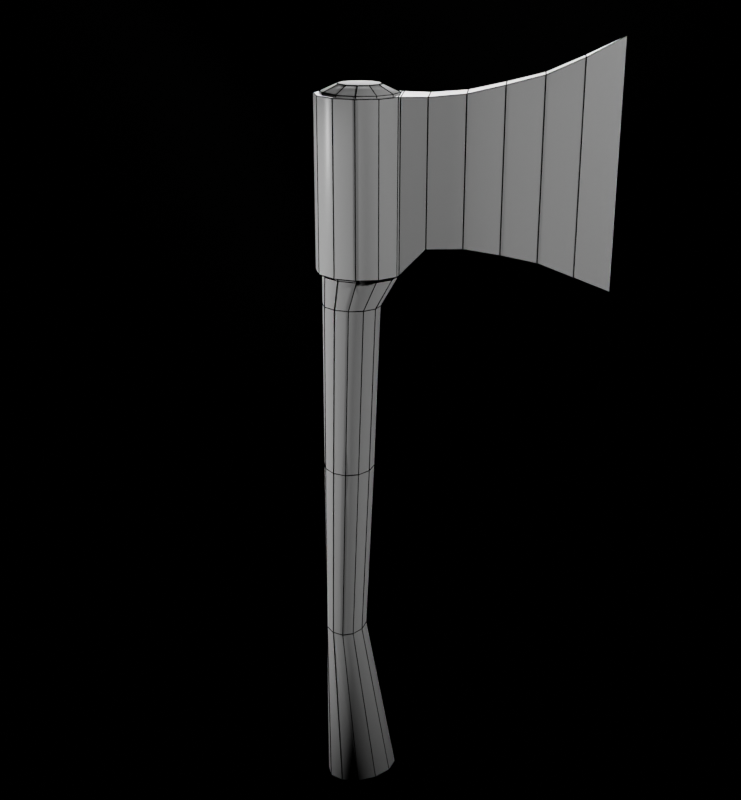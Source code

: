 # Source: LowPolyAxe024.blend  (saved by Blender 2.82.7; exported with 4.5.12 LTS)
import bpy
from mathutils import Matrix  # noqa: F401  (used for matrix-valued properties, if any)

bpy.ops.wm.read_factory_settings(use_empty=True)
scene = bpy.context.scene
scene.name = 'Scene'

# ---- collections
col_extras = bpy.data.collections.new('Extras'); scene.collection.children.link(col_extras)
col_3pointlightforstill = bpy.data.collections.new('3PointLightForStill'); scene.collection.children.link(col_3pointlightforstill)
col_3pointlightforanim = bpy.data.collections.new('3PointLightForAnim'); scene.collection.children.link(col_3pointlightforanim)
col_axe = bpy.data.collections.new('Axe'); scene.collection.children.link(col_axe)

# ---- materials (node trees are filled in below, after node groups)
mat_axehandlemat = bpy.data.materials.new('AxeHandleMat')
mat_axehandlemat.diffuse_color = (0.7991, 0.7991, 0.7991, 1.0)
mat_axehandlemat.roughness = 0.8
mat_wireframemat = bpy.data.materials.new('WireframeMat')
mat_wireframemat.diffuse_color = (0.0, 0.0, 0.0, 1.0)
mat_wireframemat.roughness = 0.0
mat_axeheadmat = bpy.data.materials.new('AxeHeadMat')
mat_axeheadmat.diffuse_color = (1.0, 1.0, 1.0, 1.0)
mat_axeheadmat.metallic = 0.3
mat_axeheadtipmat = bpy.data.materials.new('AxeHeadTipMat')
mat_axeheadtipmat.diffuse_color = (1.0, 1.0, 1.0, 1.0)
mat_axeheadtipmat.metallic = 0.3
mat_cubemat = bpy.data.materials.new('CubeMat')

# ---- node groups
ng_auto_smooth = bpy.data.node_groups.new('Auto Smooth', 'GeometryNodeTree')
_s = ng_auto_smooth.interface.new_socket(name='Geometry', in_out='OUTPUT', socket_type='NodeSocketGeometry')
_s = ng_auto_smooth.interface.new_socket(name='Geometry', in_out='INPUT', socket_type='NodeSocketGeometry')
_s = ng_auto_smooth.interface.new_socket(name='Angle', in_out='INPUT', socket_type='NodeSocketFloat')
_s.subtype = 'ANGLE'
_s.min_value = 0.0
_s.max_value = 3.142
ng_auto_smooth.is_modifier = True
_N = ng_auto_smooth.nodes; _L = ng_auto_smooth.links
n0 = _N.new('NodeGroupOutput'); n0.name = 'Group Output'; n0.location = (480, -100)
n1 = _N.new('NodeGroupInput'); n1.name = 'Group Input'; n1.location = (-420, -300)
n2 = _N.new('NodeGroupInput'); n2.name = 'Group Input.001'; n2.location = (-60, -100)
n3 = _N.new('GeometryNodeSetShadeSmooth'); n3.name = 'Set Shade Smooth'; n3.location = (120, -100)
n3.domain = 'EDGE'
n4 = _N.new('GeometryNodeSetShadeSmooth'); n4.name = 'Set Shade Smooth.001'; n4.location = (300, -100)
n5 = _N.new('GeometryNodeInputMeshEdgeAngle'); n5.name = 'Edge Angle'; n5.location = (-420, -220)
n6 = _N.new('GeometryNodeInputEdgeSmooth'); n6.name = 'Is Edge Smooth'; n6.location = (-60, -160)
n7 = _N.new('GeometryNodeInputShadeSmooth'); n7.name = 'Is Face Smooth'; n7.location = (-240, -340)
n8 = _N.new('FunctionNodeBooleanMath'); n8.name = 'Boolean Math'; n8.location = (-60, -220)
n9 = _N.new('FunctionNodeCompare'); n9.name = 'Compare'; n9.location = (-240, -180)
n9.operation = 'LESS_EQUAL'
_L.new(n5.outputs[0], n9.inputs[0])
_L.new(n4.outputs[0], n0.inputs[0])
_L.new(n1.outputs[1], n9.inputs[1])
_L.new(n9.outputs[0], n8.inputs[0])
_L.new(n7.outputs[0], n8.inputs[1])
_L.new(n2.outputs[0], n3.inputs[0])
_L.new(n6.outputs[0], n3.inputs[1])
_L.new(n3.outputs[0], n4.inputs[0])
_L.new(n8.outputs[0], n3.inputs[2])
n0.is_active_output = True

# ---- material node trees
mat_axehandlemat.use_nodes = True; mat_axehandlemat.node_tree.nodes.clear()
_N = mat_axehandlemat.node_tree.nodes; _L = mat_axehandlemat.node_tree.links
n0 = _N.new('ShaderNodeOutputMaterial'); n0.name = 'Material Output'; n0.location = (300, 300)
n1 = _N.new('ShaderNodeBsdfPrincipled'); n1.name = 'Principled BSDF'; n1.location = (10, 300)
n1.distribution = 'GGX'
n1.subsurface_method = 'BURLEY'
n1.inputs[0].default_value = (0.7991, 0.7991, 0.7991, 1.0)
n1.inputs[2].default_value = 0.8
n1.inputs[3].default_value = 1.45
n1.inputs[13].default_value = 0.0
n1.inputs[27].default_value = (0.0, 0.0, 0.0, 1.0)
n1.inputs[28].default_value = 1.0
_L.new(n1.outputs[0], n0.inputs[0])
n0.is_active_output = True
mat_wireframemat.use_nodes = True; mat_wireframemat.node_tree.nodes.clear()
_N = mat_wireframemat.node_tree.nodes; _L = mat_wireframemat.node_tree.links
n0 = _N.new('ShaderNodeOutputMaterial'); n0.name = 'Material Output'; n0.location = (300, 300)
n1 = _N.new('ShaderNodeBsdfPrincipled'); n1.name = 'Principled BSDF'; n1.location = (10, 300)
n1.distribution = 'GGX'
n1.subsurface_method = 'BURLEY'
n1.inputs[0].default_value = (0.0, 0.0, 0.0, 1.0)
n1.inputs[2].default_value = 0.0
n1.inputs[3].default_value = 1.45
n1.inputs[13].default_value = 0.0
n1.inputs[20].default_value = 0.0
n1.inputs[27].default_value = (0.0, 0.0, 0.0, 1.0)
n1.inputs[28].default_value = 1.0
_L.new(n1.outputs[0], n0.inputs[0])
n0.is_active_output = True
mat_axeheadmat.use_nodes = True; mat_axeheadmat.node_tree.nodes.clear()
_N = mat_axeheadmat.node_tree.nodes; _L = mat_axeheadmat.node_tree.links
n0 = _N.new('ShaderNodeOutputMaterial'); n0.name = 'Material Output'; n0.location = (300, 300)
n1 = _N.new('ShaderNodeBsdfPrincipled'); n1.name = 'Principled BSDF'; n1.location = (10, 300)
n1.distribution = 'GGX'
n1.subsurface_method = 'BURLEY'
n1.inputs[0].default_value = (1.0, 1.0, 1.0, 1.0)
n1.inputs[2].default_value = 0.3
n1.inputs[3].default_value = 1.45
n1.inputs[13].default_value = 0.4
n1.inputs[27].default_value = (0.0, 0.0, 0.0, 1.0)
n1.inputs[28].default_value = 1.0
_L.new(n1.outputs[0], n0.inputs[0])
n0.is_active_output = True
mat_axeheadtipmat.use_nodes = True; mat_axeheadtipmat.node_tree.nodes.clear()
_N = mat_axeheadtipmat.node_tree.nodes; _L = mat_axeheadtipmat.node_tree.links
n0 = _N.new('ShaderNodeOutputMaterial'); n0.name = 'Material Output'; n0.location = (300, 300)
n1 = _N.new('ShaderNodeBsdfPrincipled'); n1.name = 'Principled BSDF'; n1.location = (10, 300)
n1.distribution = 'GGX'
n1.subsurface_method = 'BURLEY'
n1.inputs[0].default_value = (1.0, 1.0, 1.0, 1.0)
n1.inputs[2].default_value = 0.4
n1.inputs[3].default_value = 1.45
n1.inputs[13].default_value = 0.3
n1.inputs[27].default_value = (0.0, 0.0, 0.0, 1.0)
n1.inputs[28].default_value = 1.0
_L.new(n1.outputs[0], n0.inputs[0])
n0.is_active_output = True
mat_cubemat.use_nodes = True; mat_cubemat.node_tree.nodes.clear()
_N = mat_cubemat.node_tree.nodes; _L = mat_cubemat.node_tree.links
n0 = _N.new('ShaderNodeOutputMaterial'); n0.name = 'Material Output'; n0.location = (300, 300)
n1 = _N.new('ShaderNodeBsdfPrincipled'); n1.name = 'Principled BSDF'; n1.location = (10, 300)
n1.distribution = 'GGX'
n1.subsurface_method = 'BURLEY'
n1.inputs[0].default_value = (0.0, 0.0, 0.0, 1.0)
n1.inputs[3].default_value = 1.45
n1.inputs[27].default_value = (0.0, 0.0, 0.0, 1.0)
n1.inputs[28].default_value = 1.0
_L.new(n1.outputs[0], n0.inputs[0])
n0.is_active_output = True

# ---- world
world_world = bpy.data.worlds.new('World'); scene.world = world_world
world_world.use_nodes = True; world_world.node_tree.nodes.clear()
_N = world_world.node_tree.nodes; _L = world_world.node_tree.links
n0 = _N.new('ShaderNodeOutputWorld'); n0.name = 'World Output'; n0.location = (300, 300)
n1 = _N.new('ShaderNodeBackground'); n1.name = 'Background'; n1.location = (10, 300)
n1.inputs[0].default_value = (0.05088, 0.05088, 0.05088, 1.0)
_L.new(n1.outputs[0], n0.inputs[0])
n0.is_active_output = True
world_world.color = (0.05088, 0.05088, 0.05088)
world_world.use_sun_shadow = False
world_world.sun_shadow_jitter_overblur = 0.0

# ---- cameras
cam_camera_001 = bpy.data.cameras.new('Camera.001')
cam_camera_001.lens = 60.0

# ---- lights
light_filllight = bpy.data.lights.new('FillLight', 'SPOT')
light_filllight.color = (0.05951, 0.05951, 1.0)
light_filllight.transmission_factor = 0.0
light_filllight.energy = 500.0
light_filllight.shadow_soft_size = 0.5
light_filllight.shadow_maximum_resolution = 0.006
light_filllight.use_absolute_resolution = True
light_filllight.spot_blend = 0.2542
light_filllight.spot_size = 1.107
light_keylight = bpy.data.lights.new('KeyLight', 'SPOT')
light_keylight.transmission_factor = 0.0
light_keylight.energy = 1500.0
light_keylight.shadow_soft_size = 0.5
light_keylight.shadow_maximum_resolution = 0.006
light_keylight.use_absolute_resolution = True
light_keylight.spot_blend = 0.2542
light_keylight.spot_size = 1.107
light_rimlight_001 = bpy.data.lights.new('RimLight.001', 'SPOT')
light_rimlight_001.color = (0.8305, 0.8305, 0.09516)
light_rimlight_001.transmission_factor = 0.0
light_rimlight_001.energy = 6000.0
light_rimlight_001.shadow_soft_size = 0.5
light_rimlight_001.shadow_maximum_resolution = 0.006
light_rimlight_001.use_absolute_resolution = True
light_rimlight_001.spot_blend = 0.2542
light_rimlight_001.spot_size = 0.5812
light_filllightanim = bpy.data.lights.new('FillLightAnim', 'SPOT')
light_filllightanim.transmission_factor = 0.0
light_filllightanim.energy = 900.0
light_filllightanim.shadow_soft_size = 0.5
light_filllightanim.shadow_maximum_resolution = 0.006
light_filllightanim.use_absolute_resolution = True
light_filllightanim.spot_blend = 0.2542
light_filllightanim.spot_size = 1.222
light_keylightanim = bpy.data.lights.new('KeyLightAnim', 'SPOT')
light_keylightanim.transmission_factor = 0.0
light_keylightanim.energy = 1500.0
light_keylightanim.shadow_soft_size = 0.5
light_keylightanim.shadow_maximum_resolution = 0.006
light_keylightanim.use_absolute_resolution = True
light_keylightanim.spot_blend = 0.2542
light_keylightanim.spot_size = 1.134
light_rimlightanim = bpy.data.lights.new('RimLightAnim', 'SPOT')
light_rimlightanim.transmission_factor = 0.0
light_rimlightanim.energy = 6000.0
light_rimlightanim.shadow_soft_size = 0.5
light_rimlightanim.shadow_maximum_resolution = 0.006
light_rimlightanim.use_absolute_resolution = True
light_rimlightanim.spot_blend = 0.2542
light_rimlightanim.spot_size = 0.6109

# ---- meshes
me_axehandle = bpy.data.meshes.new('AxeHandle')
me_axehandle.from_pydata([(0.0, 0.8, 0.0), (-0.5, 0.6928, -0.1), (-0.866, 0.4, -0.1732), (-1.0, -1.347e-08, -0.2), (-0.866, -0.4, -0.1732), (-0.5, -0.6928, -0.1), (-1.51e-07, -0.8, 0.0), (0.5, -0.6928, 0.1), (0.866, -0.4, 0.1732), (1.0, -3.934e-07, 0.2), (0.866, 0.4, 0.1732), (0.5, 0.6928, 0.1), (0.0, 0.8, 20.0), (-0.5, 0.6928, 20.0), (-0.866, 0.4, 20.0), (-1.0, -3.497e-08, 20.0), (-0.866, -0.4, 20.0), (-0.5, -0.6928, 20.0), (-1.51e-07, -0.8, 20.0), (0.5, -0.6928, 20.0), (0.866, -0.4, 20.0), (1.0, -3.719e-07, 20.0), (0.866, 0.4, 20.0), (0.5, 0.6928, 20.0), (0.866, -0.4, 15.33), (1.0, -3.719e-07, 15.33), (-0.5, -0.6928, 15.33), (-1.51e-07, -0.8, 15.33), (-0.866, 0.4, 15.33), (-1.0, -3.497e-08, 15.33), (0.866, 0.4, 15.33), (0.5, -0.6928, 15.33), (-0.866, -0.4, 15.33), (0.5, 0.6928, 15.33), (0.0, 0.8, 15.33), (-0.5, 0.6928, 15.33), (0.5332, -2.933e-07, 14.5), (-0.2334, -0.6133, 14.5), (-1.0, -3.497e-08, 14.5), (0.4305, 0.3066, 14.5), (0.1499, -0.5311, 14.5), (-0.8973, -0.3066, 14.5), (0.1499, 0.5311, 14.5), (-0.6167, 0.5311, 14.5), (0.4305, -0.3066, 14.5), (-0.6167, -0.5311, 14.5), (-0.8973, 0.3066, 14.5), (-0.2334, 0.6133, 14.5), (0.3686, -3.719e-07, 9.932), (0.1434, -3.719e-07, 4.966), (-0.3157, -0.8, 9.932), (-0.4283, -0.8, 4.966), (-1.0, -3.497e-08, 9.932), (-1.0, -3.497e-08, 4.966), (0.2769, 0.4, 9.932), (0.06677, 0.4, 4.966), (0.02645, -0.6928, 9.932), (-0.1425, -0.6928, 4.966), (-0.9083, -0.4, 9.932), (-0.9234, -0.4, 4.966), (0.02645, 0.6928, 9.932), (-0.1425, 0.6928, 4.966), (-0.6578, 0.6928, 9.932), (-0.7142, 0.6928, 4.966), (0.06677, -0.4, 4.966), (0.2769, -0.4, 9.932), (-0.7142, -0.6928, 4.966), (-0.6578, -0.6928, 9.932), (-0.9234, 0.4, 4.966), (-0.9083, 0.4, 9.932), (-0.4283, 0.8, 4.966), (-0.3157, 0.8, 9.932), (0.0, 0.4554, 20.2), (-0.2847, 0.3944, 20.2), (-0.493, 0.2277, 20.2), (-0.5693, -1.991e-08, 20.2), (-0.493, -0.2277, 20.2), (-0.2847, -0.3944, 20.2), (-8.596e-08, -0.4554, 20.2), (0.2847, -0.3944, 20.2), (0.493, -0.2277, 20.2), (0.5693, -2.117e-07, 20.2), (0.493, 0.2277, 20.2), (0.2847, 0.3944, 20.2), (0.0, 0.4353, -0.2), (-0.272, 0.3769, -0.2544), (-0.4712, 0.2176, -0.2942), (-0.5441, -7.33e-09, -0.3088), (-0.4712, -0.2176, -0.2942), (-0.272, -0.3769, -0.2544), (-8.215e-08, -0.4353, -0.2), (0.272, -0.3769, -0.1456), (0.4712, -0.2176, -0.1058), (0.5441, -2.141e-07, -0.09119), (0.4712, 0.2176, -0.1058), (0.272, 0.3769, -0.1456)], [], [(25, 24, 20, 21), (27, 26, 17, 18), (29, 28, 14, 15), (30, 25, 21, 22), (31, 27, 18, 19), (32, 29, 15, 16), (33, 30, 22, 23), (35, 34, 12, 13), (24, 31, 19, 20), (26, 32, 16, 17), (34, 33, 23, 12), (28, 35, 13, 14), (46, 43, 35, 28), (47, 42, 33, 34), (45, 41, 32, 26), (44, 40, 31, 24), (43, 47, 34, 35), (42, 39, 30, 33), (41, 38, 29, 32), (40, 37, 27, 31), (39, 36, 25, 30), (38, 46, 28, 29), (37, 45, 26, 27), (36, 44, 24, 25), (48, 65, 44, 36), (50, 67, 45, 37), (52, 69, 46, 38), (54, 48, 36, 39), (56, 50, 37, 40), (58, 52, 38, 41), (60, 54, 39, 42), (62, 71, 47, 43), (65, 56, 40, 44), (67, 58, 41, 45), (71, 60, 42, 47), (69, 62, 43, 46), (2, 1, 63, 68), (68, 63, 62, 69), (0, 11, 61, 70), (70, 61, 60, 71), (5, 4, 59, 66), (66, 59, 58, 67), (8, 7, 57, 64), (64, 57, 56, 65), (1, 0, 70, 63), (63, 70, 71, 62), (11, 10, 55, 61), (61, 55, 54, 60), (4, 3, 53, 59), (59, 53, 52, 58), (7, 6, 51, 57), (57, 51, 50, 56), (10, 9, 49, 55), (55, 49, 48, 54), (3, 2, 68, 53), (53, 68, 69, 52), (6, 5, 66, 51), (51, 66, 67, 50), (9, 8, 64, 49), (49, 64, 65, 48), (16, 15, 75, 76), (23, 22, 82, 83), (13, 12, 72, 73), (20, 19, 79, 80), (17, 16, 76, 77), (12, 23, 83, 72), (14, 13, 73, 74), (21, 20, 80, 81), (18, 17, 77, 78), (15, 14, 74, 75), (22, 21, 81, 82), (19, 18, 78, 79), (73, 72, 83, 82, 81, 80, 79, 78, 77, 76, 75, 74), (8, 9, 93, 92), (5, 6, 90, 89), (2, 3, 87, 86), (9, 10, 94, 93), (6, 7, 91, 90), (3, 4, 88, 87), (10, 11, 95, 94), (0, 1, 85, 84), (7, 8, 92, 91), (4, 5, 89, 88), (11, 0, 84, 95), (1, 2, 86, 85), (85, 86, 87, 88, 89, 90, 91, 92, 93, 94, 95, 84)])
me_axehandle.polygons.foreach_set('use_smooth', [True] * 86)
_uv = me_axehandle.uv_layers.new(name='UVMap')
_uv.uv.foreach_set('vector', [0.0, 0.0, 0.0, 0.0, 0.0, 0.0, 0.0, 0.0, 0.0, 0.0, 0.0, 0.0, 0.0, 0.0, 0.0, 0.0, 0.0, 0.0, 0.0, 0.0, 0.0, 0.0, 0.0, 0.0, 0.0, 0.0, 0.0, 0.0, 0.0, 0.0, 0.0, 0.0, 0.0, 0.0, 0.0, 0.0, 0.0, 0.0, 0.0, 0.0, 0.0, 0.0, 0.0, 0.0, 0.0, 0.0, 0.0, 0.0, 0.0, 0.0, 0.0, 0.0, 0.0, 0.0, 0.0, 0.0, 0.0, 0.0, 0.0, 0.0, 0.0, 0.0, 0.0, 0.0, 0.0, 0.0, 0.0, 0.0, 0.0, 0.0, 0.0, 0.0, 0.0, 0.0, 0.0, 0.0, 0.0, 0.0, 0.0, 0.0, 0.0, 0.0, 0.0, 0.0, 0.0, 0.0, 0.0, 0.0, 0.0, 0.0, 0.0, 0.0, 0.0, 0.0, 0.0, 0.0, 0.0, 0.0, 0.0, 0.0, 0.0, 0.0, 0.0, 0.0, 0.0, 0.0, 0.0, 0.0, 0.0, 0.0, 0.0, 0.0, 0.0, 0.0, 0.0, 0.0, 0.0, 0.0, 0.0, 0.0, 0.0, 0.0, 0.0, 0.0, 0.0, 0.0, 0.0, 0.0, 0.0, 0.0, 0.0, 0.0, 0.0, 0.0, 0.0, 0.0, 0.0, 0.0, 0.0, 0.0, 0.0, 0.0, 0.0, 0.0, 0.0, 0.0, 0.0, 0.0, 0.0, 0.0, 0.0, 0.0, 0.0, 0.0, 0.0, 0.0, 0.0, 0.0, 0.0, 0.0, 0.0, 0.0, 0.0, 0.0, 0.0, 0.0, 0.0, 0.0, 0.0, 0.0, 0.0, 0.0, 0.0, 0.0, 0.0, 0.0, 0.0, 0.0, 0.0, 0.0, 0.0, 0.0, 0.0, 0.0, 0.0, 0.0, 0.0, 0.0, 0.0, 0.0, 0.0, 0.0, 0.0, 0.0, 0.0, 0.0, 0.0, 0.0, 0.0, 0.0, 0.0, 0.0, 0.0, 0.0, 0.0, 0.0, 0.0, 0.0, 0.0, 0.0, 0.0, 0.0, 0.0, 0.0, 0.0, 0.0, 0.0, 0.0, 0.0, 0.0, 0.0, 0.0, 0.0, 0.0, 0.0, 0.0, 0.0, 0.0, 0.0, 0.0, 0.0, 0.0, 0.0, 0.0, 0.0, 0.0, 0.0, 0.0, 0.0, 0.0, 0.0, 0.0, 0.0, 0.0, 0.0, 0.0, 0.0, 0.0, 0.0, 0.0, 0.0, 0.0, 0.0, 0.0, 0.0, 0.0, 0.0, 0.0, 0.0, 0.0, 0.0, 0.0, 0.0, 0.0, 0.0, 0.0, 0.0, 0.0, 0.0, 0.0, 0.0, 0.0, 0.0, 0.0, 0.0, 0.0, 0.0, 0.0, 0.0, 0.0, 0.0, 0.0, 0.0, 0.0, 0.0, 0.0, 0.0, 0.0, 0.0, 0.0, 0.0, 0.0, 0.0, 0.0, 0.0, 0.0, 0.0, 0.0, 0.0, 0.0, 0.0, 0.0, 0.0, 0.0, 0.0, 0.0, 0.0, 0.0, 0.0, 0.0, 0.0, 0.0, 0.0, 0.0, 0.0, 0.0, 0.0, 0.0, 0.0, 0.0, 0.0, 0.0, 0.0, 0.0, 0.0, 0.0, 0.0, 0.0, 0.0, 0.0, 0.0, 0.0, 0.0, 0.0, 0.0, 0.0, 0.0, 0.0, 0.0, 0.0, 0.0, 0.0, 0.0, 0.0, 0.0, 0.0, 0.0, 0.0, 0.0, 0.0, 0.0, 0.0, 0.0, 0.0, 0.0, 0.0, 0.0, 0.0, 0.0, 0.0, 0.0, 0.0, 0.0, 0.0, 0.0, 0.0, 0.0, 0.0, 0.0, 0.0, 0.0, 0.0, 0.0, 0.0, 0.0, 0.0, 0.0, 0.0, 0.0, 0.0, 0.0, 0.0, 0.0, 0.0, 0.0, 0.0, 0.0, 0.0, 0.0, 0.0, 0.0, 0.0, 0.0, 0.0, 0.0, 0.0, 0.0, 0.0, 0.0, 0.0, 0.0, 0.0, 0.0, 0.0, 0.0, 0.0, 0.0, 0.0, 0.0, 0.0, 0.0, 0.0, 0.0, 0.0, 0.0, 0.0, 0.0, 0.0, 0.0, 0.0, 0.0, 0.0, 0.0, 0.0, 0.0, 0.0, 0.0, 0.0, 0.0, 0.0, 0.0, 0.0, 0.0, 0.0, 0.0, 0.0, 0.0, 0.0, 0.0, 0.0, 0.0, 0.0, 0.0, 0.0, 0.0, 0.0, 0.0, 0.0, 0.0, 0.0, 0.0, 0.0, 0.0, 0.0, 0.0, 0.0, 0.0, 0.0, 0.0, 0.0, 0.0, 0.0, 0.0, 0.0, 0.0, 0.0, 0.0, 0.0, 0.0, 0.0, 0.0, 0.0, 0.0, 0.0, 0.0, 0.0, 0.0, 0.0, 0.0, 0.0, 0.0, 0.0, 0.0, 0.0, 0.0, 0.0, 0.0, 0.0, 0.0, 0.0, 0.0, 0.0, 0.0, 0.0, 0.0, 0.0, 0.0, 0.0, 0.0, 0.0, 0.0, 0.0, 0.0, 0.0, 0.0, 0.0, 0.0, 0.0, 0.0, 0.0, 0.0, 0.0, 0.0, 0.0, 0.0, 0.0, 0.0, 0.0, 0.0, 0.0, 0.0, 0.0, 0.0, 0.0, 0.0, 0.0, 0.0, 0.0, 0.0, 0.0, 0.0, 0.0, 0.0, 0.0, 0.0, 0.0, 0.0, 0.0, 0.0, 0.0, 0.0, 0.0, 0.0, 0.0, 0.0, 0.0, 0.0, 0.0, 0.0, 0.0, 0.0, 0.0, 0.0, 0.0, 0.0, 0.0, 0.0, 0.0, 0.0, 0.0, 0.0, 0.0, 0.0, 0.0, 0.0, 0.0, 0.0, 0.0, 0.0, 0.0, 0.0, 0.0, 0.0, 0.0, 0.0, 0.0, 0.0, 0.0, 0.0, 0.0, 0.0, 0.0, 0.0, 0.0, 0.0, 0.0, 0.0, 0.0, 0.0, 0.0, 0.0, 0.0, 0.0, 0.0, 0.0, 0.0, 0.0, 0.0, 0.0, 0.0, 0.0, 0.0, 0.0, 0.0, 0.0, 0.0, 0.0, 0.0, 0.0, 0.0, 0.0, 0.0, 0.0, 0.0, 0.0, 0.0, 0.0, 0.0, 0.0, 0.0, 0.0, 0.0, 0.0, 0.0, 0.0, 0.0, 0.0, 0.0, 0.0, 0.0, 0.0, 0.0, 0.0, 0.0, 0.0, 0.0, 0.0, 0.0, 0.0, 0.0, 0.0, 0.0, 0.0, 0.0, 0.0, 0.0, 0.0, 0.0, 0.0, 0.0, 0.0, 0.0, 0.0, 0.0, 0.0, 0.0, 0.0, 0.0, 0.0, 0.0, 0.0, 0.0, 0.0, 0.0, 0.0, 0.0, 0.0, 0.0, 0.0, 0.0, 0.0, 0.0, 0.0, 0.0, 0.0, 0.0, 0.0, 0.0, 0.0, 0.0, 0.0, 0.0, 0.0, 0.0, 0.0, 0.0, 0.0, 0.0, 0.0, 0.0, 0.0, 0.0, 0.0, 0.0, 0.0, 0.0, 0.0, 0.0, 0.0, 0.0, 0.0, 0.0, 0.0, 0.0, 0.0, 0.0, 0.0, 0.0, 0.0, 0.0, 0.0, 0.0, 0.0, 0.0, 0.0, 0.0, 0.0, 0.0, 0.0, 0.0])
me_axehandle.materials.append(mat_axehandlemat)
me_axehandle.materials.append(mat_wireframemat)
me_axehandle.use_remesh_fix_poles = True
me_axehandle.use_remesh_preserve_attributes = False
me_axehandle.use_mirror_vertex_groups = False
me_axehandle.update()
me_axeblade = bpy.data.meshes.new('AxeBlade')
me_axeblade.from_pydata([(0.0, 0.9646, 19.95), (-0.5705, 0.8415, 19.95), (-1.001, 0.4942, 19.95), (-1.165, -4.485e-08, 19.95), (-1.001, -0.4942, 19.95), (-0.5705, -0.8415, 19.95), (-1.788e-07, -0.9646, 19.95), (0.5705, -0.8415, 19.95), (1.001, 0.4942, 19.95), (0.5705, 0.8415, 19.95), (1.001, -0.4942, 15.43), (-0.5705, -0.8415, 15.43), (-1.788e-07, -0.9646, 15.43), (-1.001, 0.4942, 15.43), (-1.165, -4.485e-08, 15.43), (0.5705, -0.8415, 15.43), (-1.001, -0.4942, 15.43), (0.5705, 0.8415, 15.43), (0.0, 0.9646, 15.43), (-0.5705, 0.8415, 15.43), (1.001, -0.4942, 19.95), (1.001, 0.4942, 15.43), (1.722, -0.4184, 19.95), (1.722, 0.4184, 19.95), (1.722, -0.4184, 16.15), (1.722, 0.4184, 16.15), (6.387, -4.828e-06, 21.42), (6.387, -4.828e-06, 15.08), (2.652, -0.352, 16.17), (3.584, -0.309, 16.03), (4.521, -0.2545, 15.84), (5.45, -0.2291, 15.49), (5.45, -0.2291, 20.93), (4.521, -0.2545, 20.51), (3.584, -0.309, 20.26), (2.652, -0.352, 20.04), (5.45, 0.2291, 20.93), (4.521, 0.2544, 20.51), (3.584, 0.3089, 20.26), (2.652, 0.352, 20.04), (2.652, 0.352, 16.17), (3.584, 0.3089, 16.03), (4.521, 0.2544, 15.84), (5.45, 0.2291, 15.49), (1.057, -0.4883, 15.48), (1.057, 0.4883, 15.48), (1.057, -0.4883, 19.95), (1.057, 0.4883, 19.95)], [], [(12, 11, 5, 6), (14, 13, 2, 3), (15, 12, 6, 7), (16, 14, 3, 4), (17, 21, 8, 9), (19, 18, 0, 1), (10, 15, 7, 20), (11, 16, 4, 5), (18, 17, 9, 0), (13, 19, 1, 2), (45, 44, 24, 25), (44, 46, 22, 24), (47, 45, 25, 23), (46, 47, 23, 22), (31, 32, 26, 27), (43, 31, 27), (32, 36, 26), (36, 43, 27, 26), (23, 25, 40, 39), (39, 40, 41, 38), (38, 41, 42, 37), (37, 42, 43, 36), (22, 23, 39, 35), (35, 39, 38, 34), (34, 38, 37, 33), (33, 37, 36, 32), (25, 24, 28, 40), (40, 28, 29, 41), (41, 29, 30, 42), (42, 30, 31, 43), (24, 22, 35, 28), (28, 35, 34, 29), (29, 34, 33, 30), (30, 33, 32, 31), (1, 0, 9, 8, 20, 7, 6, 5, 4, 3, 2), (19, 13, 14, 16, 11, 12, 15, 10, 21, 17, 18), (20, 8, 47, 46), (8, 21, 45, 47), (10, 20, 46, 44), (21, 10, 44, 45)])
me_axeblade.polygons.foreach_set('use_smooth', [True] * 40)
me_axeblade.polygons.foreach_set('material_index', [0, 0, 0, 0, 0, 0, 0, 0, 0, 0, 0, 0, 0, 0, 1, 1, 1, 1, 0, 0, 0, 0, 0, 0, 0, 0, 0, 0, 0, 0, 0, 0, 0, 0, 0, 0, 0, 0, 0, 0])
_k = set([(31, 32), (36, 43)])
me_axeblade.attributes.new('sharp_edge', 'BOOLEAN', 'EDGE').data.foreach_set('value', [ (min(e.vertices), max(e.vertices)) in _k for e in me_axeblade.edges])
_uv = me_axeblade.uv_layers.new(name='UVMap')
_uv.uv.foreach_set('vector', [0.0, 0.0, 0.0, 0.0, 0.0, 0.0, 0.0, 0.0, 0.0, 0.0, 0.0, 0.0, 0.0, 0.0, 0.0, 0.0, 0.0, 0.0, 0.0, 0.0, 0.0, 0.0, 0.0, 0.0, 0.0, 0.0, 0.0, 0.0, 0.0, 0.0, 0.0, 0.0, 0.0, 0.0, 0.0, 0.0, 0.0, 0.0, 0.0, 0.0, 0.0, 0.0, 0.0, 0.0, 0.0, 0.0, 0.0, 0.0, 0.0, 0.0, 0.0, 0.0, 0.0, 0.0, 0.0, 0.0, 0.0, 0.0, 0.0, 0.0, 0.0, 0.0, 0.0, 0.0, 0.0, 0.0, 0.0, 0.0, 0.0, 0.0, 0.0, 0.0, 0.0, 0.0, 0.0, 0.0, 0.0, 0.0, 0.0, 0.0, 0.0, 0.0, 0.0, 0.0, 0.0, 0.0, 0.0, 0.0, 0.0, 0.0, 0.0, 0.0, 0.0, 0.0, 0.0, 0.0, 0.0, 0.0, 0.0, 0.0, 0.0, 0.0, 0.0, 0.0, 0.0, 0.0, 0.0, 0.0, 0.0, 0.0, 0.0, 0.0, 0.0, 0.0, 0.0, 0.0, 0.0, 0.0, 0.0, 0.0, 0.0, 0.0, 0.0, 0.0, 0.0, 0.0, 0.0, 0.0, 0.0, 0.0, 0.0, 0.0, 0.0, 0.0, 0.0, 0.0, 0.0, 0.0, 0.0, 0.0, 0.0, 0.0, 0.0, 0.0, 0.0, 0.0, 0.0, 0.0, 0.0, 0.0, 0.0, 0.0, 0.0, 0.0, 0.0, 0.0, 0.0, 0.0, 0.0, 0.0, 0.0, 0.0, 0.0, 0.0, 0.0, 0.0, 0.0, 0.0, 0.0, 0.0, 0.0, 0.0, 0.0, 0.0, 0.0, 0.0, 0.0, 0.0, 0.0, 0.0, 0.0, 0.0, 0.0, 0.0, 0.0, 0.0, 0.0, 0.0, 0.0, 0.0, 0.0, 0.0, 0.0, 0.0, 0.0, 0.0, 0.0, 0.0, 0.0, 0.0, 0.0, 0.0, 0.0, 0.0, 0.0, 0.0, 0.0, 0.0, 0.0, 0.0, 0.0, 0.0, 0.0, 0.0, 0.0, 0.0, 0.0, 0.0, 0.0, 0.0, 0.0, 0.0, 0.0, 0.0, 0.0, 0.0, 0.0, 0.0, 0.0, 0.0, 0.0, 0.0, 0.0, 0.0, 0.0, 0.0, 0.0, 0.0, 0.0, 0.0, 0.0, 0.0, 0.0, 0.0, 0.0, 0.0, 0.0, 0.0, 0.0, 0.0, 0.0, 0.0, 0.0, 0.0, 0.0, 0.0, 0.0, 0.0, 0.0, 0.0, 0.0, 0.0, 0.0, 0.0, 0.0, 0.0, 0.0, 0.0, 0.0, 0.0, 0.0, 0.0, 0.0, 0.0, 0.0, 0.0, 0.0, 0.0, 0.0, 0.0, 0.0, 0.0, 0.0, 0.0, 0.0, 0.0, 0.0, 0.0, 0.0, 0.0, 0.0, 0.0, 0.0, 0.0, 0.0, 0.0, 0.0, 0.0, 0.0, 0.0, 0.0, 0.0, 0.0, 0.0, 0.0, 0.0, 0.0, 0.0, 0.0, 0.0, 0.0, 0.0, 0.0, 0.0, 0.0, 0.0, 0.0, 0.0, 0.0, 0.0, 0.0, 0.0, 0.0, 0.0, 0.0, 0.0, 0.0, 0.0, 0.0, 0.0, 0.0, 0.0, 0.0, 0.0, 0.0, 0.0, 0.0, 0.0, 0.0, 0.0, 0.0, 0.0, 0.0, 0.0])
me_axeblade.materials.append(mat_axeheadmat)
me_axeblade.materials.append(mat_axeheadtipmat)
me_axeblade.materials.append(mat_wireframemat)
me_axeblade.use_remesh_fix_poles = True
me_axeblade.use_remesh_preserve_attributes = False
me_axeblade.use_mirror_vertex_groups = False
me_axeblade.update()
me_cube_001 = bpy.data.meshes.new('Cube.001')
me_cube_001.from_pydata([(-1.0, -1.0, -1.0), (-1.0, -1.0, 1.0), (-1.0, 1.0, -1.0), (-1.0, 1.0, 1.0), (1.0, -1.0, -1.0), (1.0, -1.0, 1.0), (1.0, 1.0, -1.0), (1.0, 1.0, 1.0)], [], [(0, 1, 3, 2), (2, 3, 7, 6), (6, 7, 5, 4), (4, 5, 1, 0), (2, 6, 4, 0), (7, 3, 1, 5)])
_uv = me_cube_001.uv_layers.new(name='UVMap')
_uv.uv.foreach_set('vector', [0.375, 0.0, 0.625, 0.0, 0.625, 0.25, 0.375, 0.25, 0.375, 0.25, 0.625, 0.25, 0.625, 0.5, 0.375, 0.5, 0.375, 0.5, 0.625, 0.5, 0.625, 0.75, 0.375, 0.75, 0.375, 0.75, 0.625, 0.75, 0.625, 1.0, 0.375, 1.0, 0.125, 0.5, 0.375, 0.5, 0.375, 0.75, 0.125, 0.75, 0.625, 0.5, 0.875, 0.5, 0.875, 0.75, 0.625, 0.75])
me_cube_001.materials.append(mat_cubemat)
me_cube_001.use_remesh_fix_poles = True
me_cube_001.use_remesh_preserve_attributes = False
me_cube_001.use_mirror_vertex_groups = False
me_cube_001.update()

# ---- objects
ob_camera = bpy.data.objects.new('Camera', cam_camera_001)
ob_filllight = bpy.data.objects.new('FillLight', light_filllight)
ob_keylight = bpy.data.objects.new('KeyLight', light_keylight)
ob_rimlight = bpy.data.objects.new('RimLight', light_rimlight_001)
ob_filllightanim = bpy.data.objects.new('FillLightAnim', light_filllightanim)
ob_keylightanim = bpy.data.objects.new('KeyLightAnim', light_keylightanim)
ob_rimlightanim = bpy.data.objects.new('RimLightAnim', light_rimlightanim)
ob_axehandle = bpy.data.objects.new('AxeHandle', me_axehandle)
ob_axeblade = bpy.data.objects.new('AxeBlade', me_axeblade)
ob_cube = bpy.data.objects.new('Cube', me_cube_001)

# ---- transforms, parenting, visibility, modifiers, constraints
ob_camera.location = (1.52, -11.94, 9.097)
ob_camera.rotation_euler = (1.19, -3.166e-08, 0.1187)
ob_camera.lineart.crease_threshold = 0.0
ob_filllight.location = (-7.133, 0.01627, 9.703)
ob_filllight.rotation_euler = (-0.03701, -1.006, 0.01825)
ob_filllight.scale = (2.241, 2.241, 2.241)
ob_filllight.lineart.crease_threshold = 0.0
ob_keylight.location = (10.25, -5.21, 11.52)
ob_keylight.rotation_euler = (0.4102, 1.071, -0.09223)
ob_keylight.scale = (1.967, 1.967, 1.967)
ob_keylight.lineart.crease_threshold = 0.0
ob_rimlight.location = (-0.7796, 7.402, 11.65)
ob_rimlight.rotation_euler = (-0.571, 0.8224, 1.059)
ob_rimlight.scale = (1.727, 1.727, 1.727)
ob_rimlight.lineart.crease_threshold = 0.0
ob_filllightanim.location = (-7.133, -1.854, 5.748)
ob_filllightanim.rotation_euler = (0.2243, -1.213, -0.004125)
ob_filllightanim.scale = (1.717, 1.717, 1.717)
ob_filllightanim.lineart.crease_threshold = 0.0
ob_keylightanim.location = (10.25, -5.21, 11.52)
ob_keylightanim.rotation_euler = (0.4102, 1.071, -0.09223)
ob_keylightanim.scale = (1.967, 1.967, 1.967)
ob_keylightanim.lineart.crease_threshold = 0.0
ob_rimlightanim.location = (-0.7796, 7.402, 11.65)
ob_rimlightanim.rotation_euler = (-0.571, 0.8224, 1.059)
ob_rimlightanim.scale = (1.727, 1.727, 1.727)
ob_rimlightanim.lineart.crease_threshold = 0.0
ob_axehandle.location = (0.0, 0.0, 0.0)
ob_axehandle.scale = (0.3619, 0.3619, 0.3619)
ob_axehandle.lineart.crease_threshold = 0.0
_m = ob_axehandle.modifiers.new('Wireframe', 'WIREFRAME')
_m.thickness = 0.04
_m.use_replace = False
_m.use_even_offset = False
_m.material_offset = 1
ob_axeblade.parent = ob_axehandle
ob_axeblade.location = (0.0, 0.0, 0.0)
ob_axeblade.lineart.crease_threshold = 0.0
_m = ob_axeblade.modifiers.new('Wireframe', 'WIREFRAME')
_m.thickness = 0.04
_m.use_replace = False
_m.use_even_offset = False
_m.material_offset = 2
_m = ob_axeblade.modifiers.new('Auto Smooth', 'NODES')
_m.node_group = ng_auto_smooth
_gi = [s.identifier for s in ng_auto_smooth.interface.items_tree if s.item_type == 'SOCKET' and s.in_out == 'INPUT']
_m[_gi[1]] = 1.047  # Angle
ob_cube.location = (0.0, 0.0, 0.0)
ob_cube.scale = (25.72, 25.72, 25.72)
ob_cube.lineart.crease_threshold = 0.0

# ---- collection membership
col_extras.objects.link(ob_camera)
col_3pointlightforstill.objects.link(ob_filllight)
col_3pointlightforstill.objects.link(ob_keylight)
col_3pointlightforstill.objects.link(ob_rimlight)
col_3pointlightforanim.objects.link(ob_filllightanim)
col_3pointlightforanim.objects.link(ob_keylightanim)
col_3pointlightforanim.objects.link(ob_rimlightanim)
col_axe.objects.link(ob_axehandle)
col_axe.objects.link(ob_axeblade)
col_axe.objects.link(ob_cube)
def _layer_coll(name, lc=None):
    lc = lc or bpy.context.view_layer.layer_collection
    for c in lc.children:
        if c.name == name: return c
        r = _layer_coll(name, c)
        if r: return r
_layer_coll('3PointLightForStill').exclude = True

# ---- scene / render settings (as saved in the file)
scene.camera = ob_camera
scene.frame_start = 0; scene.frame_end = 120; scene.frame_set(0)
scene.render.engine = 'CYCLES'
scene.render.image_settings.color_depth = '16'
scene.render.image_settings.compression = 0
scene.render.resolution_x = 1000
scene.render.fps = 60
scene.cycles.use_denoising = False
scene.cycles.samples = 256
scene.cycles.sampling_pattern = 'TABULATED_SOBOL'
scene.cycles.use_adaptive_sampling = False
scene.cycles.use_light_tree = False
scene.view_settings.view_transform = 'Filmic'
bpy.context.view_layer.update()
